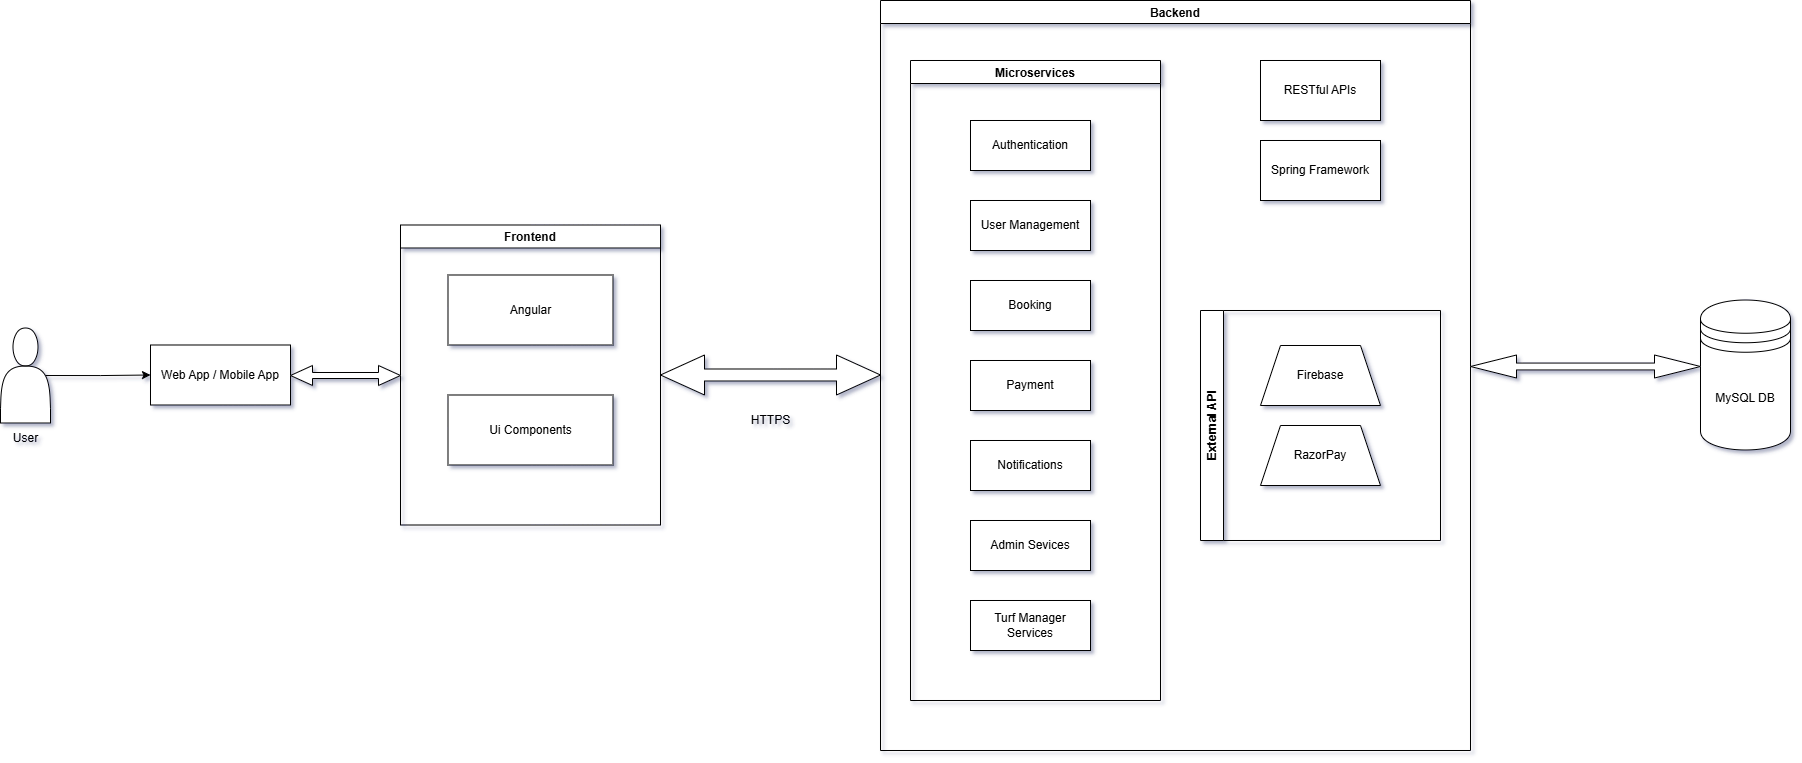

The diagram above was exported from draw.io. Its source (the exported page's mxGraphModel, read from the mxfile embedded in the PNG):
<mxGraphModel dx="1829" dy="535" grid="1" gridSize="10" guides="1" tooltips="1" connect="1" arrows="1" fold="1" page="1" pageScale="1" pageWidth="850" pageHeight="1100" background="#ffffff" math="0" shadow="1">
  <root>
    <mxCell id="0" />
    <mxCell id="1" parent="0" />
    <mxCell id="FVrF_LYM94s1oY5iNNp1-2" value="Web App / Mobile App" style="rounded=0;whiteSpace=wrap;html=1;" parent="1" vertex="1">
      <mxGeometry x="-320" y="519.5" width="140" height="60" as="geometry" />
    </mxCell>
    <mxCell id="FVrF_LYM94s1oY5iNNp1-27" style="edgeStyle=orthogonalEdgeStyle;rounded=0;orthogonalLoop=1;jettySize=auto;html=1;exitX=0.9;exitY=0.5;exitDx=0;exitDy=0;exitPerimeter=0;entryX=0;entryY=0.5;entryDx=0;entryDy=0;" parent="1" source="FVrF_LYM94s1oY5iNNp1-3" target="FVrF_LYM94s1oY5iNNp1-2" edge="1">
      <mxGeometry relative="1" as="geometry" />
    </mxCell>
    <mxCell id="FVrF_LYM94s1oY5iNNp1-3" value="" style="shape=actor;whiteSpace=wrap;html=1;" parent="1" vertex="1">
      <mxGeometry x="-470" y="502.5" width="50" height="95" as="geometry" />
    </mxCell>
    <mxCell id="FVrF_LYM94s1oY5iNNp1-4" value="Frontend" style="swimlane;" parent="1" vertex="1">
      <mxGeometry x="-70" y="399.5" width="260" height="300" as="geometry" />
    </mxCell>
    <mxCell id="FVrF_LYM94s1oY5iNNp1-5" value="Angular" style="whiteSpace=wrap;html=1;" parent="FVrF_LYM94s1oY5iNNp1-4" vertex="1">
      <mxGeometry x="47.5" y="50" width="165" height="70" as="geometry" />
    </mxCell>
    <mxCell id="FVrF_LYM94s1oY5iNNp1-8" value="Ui Components" style="whiteSpace=wrap;html=1;" parent="FVrF_LYM94s1oY5iNNp1-4" vertex="1">
      <mxGeometry x="47.5" y="170" width="165" height="70" as="geometry" />
    </mxCell>
    <mxCell id="FVrF_LYM94s1oY5iNNp1-7" value="Backend" style="swimlane;" parent="1" vertex="1">
      <mxGeometry x="410" y="175" width="590" height="750" as="geometry" />
    </mxCell>
    <mxCell id="FVrF_LYM94s1oY5iNNp1-9" value="Microservices" style="swimlane;" parent="FVrF_LYM94s1oY5iNNp1-7" vertex="1">
      <mxGeometry x="30" y="60" width="250" height="640" as="geometry" />
    </mxCell>
    <mxCell id="FVrF_LYM94s1oY5iNNp1-10" value="Authentication" style="whiteSpace=wrap;html=1;" parent="FVrF_LYM94s1oY5iNNp1-9" vertex="1">
      <mxGeometry x="60" y="60" width="120" height="50" as="geometry" />
    </mxCell>
    <mxCell id="FVrF_LYM94s1oY5iNNp1-11" value="User Management" style="whiteSpace=wrap;html=1;" parent="FVrF_LYM94s1oY5iNNp1-9" vertex="1">
      <mxGeometry x="60" y="140" width="120" height="50" as="geometry" />
    </mxCell>
    <mxCell id="FVrF_LYM94s1oY5iNNp1-12" value="Booking" style="whiteSpace=wrap;html=1;" parent="FVrF_LYM94s1oY5iNNp1-9" vertex="1">
      <mxGeometry x="60" y="220" width="120" height="50" as="geometry" />
    </mxCell>
    <mxCell id="FVrF_LYM94s1oY5iNNp1-14" value="Payment" style="whiteSpace=wrap;html=1;" parent="FVrF_LYM94s1oY5iNNp1-9" vertex="1">
      <mxGeometry x="60" y="300" width="120" height="50" as="geometry" />
    </mxCell>
    <mxCell id="FVrF_LYM94s1oY5iNNp1-15" value="Notifications" style="whiteSpace=wrap;html=1;" parent="FVrF_LYM94s1oY5iNNp1-9" vertex="1">
      <mxGeometry x="60" y="380" width="120" height="50" as="geometry" />
    </mxCell>
    <mxCell id="FVrF_LYM94s1oY5iNNp1-16" value="Admin Sevices" style="whiteSpace=wrap;html=1;" parent="FVrF_LYM94s1oY5iNNp1-9" vertex="1">
      <mxGeometry x="60" y="460" width="120" height="50" as="geometry" />
    </mxCell>
    <mxCell id="FVrF_LYM94s1oY5iNNp1-17" value="Turf Manager Services" style="whiteSpace=wrap;html=1;" parent="FVrF_LYM94s1oY5iNNp1-9" vertex="1">
      <mxGeometry x="60" y="540" width="120" height="50" as="geometry" />
    </mxCell>
    <mxCell id="FVrF_LYM94s1oY5iNNp1-28" value="External API" style="swimlane;horizontal=0;whiteSpace=wrap;html=1;" parent="FVrF_LYM94s1oY5iNNp1-7" vertex="1">
      <mxGeometry x="320" y="310" width="240" height="230" as="geometry" />
    </mxCell>
    <mxCell id="FVrF_LYM94s1oY5iNNp1-32" value="Firebase" style="shape=trapezoid;perimeter=trapezoidPerimeter;whiteSpace=wrap;html=1;fixedSize=1;" parent="FVrF_LYM94s1oY5iNNp1-28" vertex="1">
      <mxGeometry x="60" y="35" width="120" height="60" as="geometry" />
    </mxCell>
    <mxCell id="FVrF_LYM94s1oY5iNNp1-33" value="RazorPay" style="shape=trapezoid;perimeter=trapezoidPerimeter;whiteSpace=wrap;html=1;fixedSize=1;" parent="FVrF_LYM94s1oY5iNNp1-28" vertex="1">
      <mxGeometry x="60" y="115" width="120" height="60" as="geometry" />
    </mxCell>
    <mxCell id="FVrF_LYM94s1oY5iNNp1-34" value="RESTful APIs" style="whiteSpace=wrap;html=1;" parent="FVrF_LYM94s1oY5iNNp1-7" vertex="1">
      <mxGeometry x="380" y="60" width="120" height="60" as="geometry" />
    </mxCell>
    <mxCell id="FVrF_LYM94s1oY5iNNp1-35" value="Spring Framework" style="whiteSpace=wrap;html=1;" parent="FVrF_LYM94s1oY5iNNp1-7" vertex="1">
      <mxGeometry x="380" y="140" width="120" height="60" as="geometry" />
    </mxCell>
    <mxCell id="FVrF_LYM94s1oY5iNNp1-22" value="" style="shape=doubleArrow;whiteSpace=wrap;html=1;" parent="1" vertex="1">
      <mxGeometry x="190" y="529.5" width="220" height="40" as="geometry" />
    </mxCell>
    <mxCell id="FVrF_LYM94s1oY5iNNp1-23" value="HTTPS" style="text;html=1;align=center;verticalAlign=middle;resizable=0;points=[];autosize=1;strokeColor=none;fillColor=none;" parent="1" vertex="1">
      <mxGeometry x="270" y="579.5" width="60" height="30" as="geometry" />
    </mxCell>
    <mxCell id="FVrF_LYM94s1oY5iNNp1-36" value="MySQL DB" style="shape=datastore;whiteSpace=wrap;html=1;" parent="1" vertex="1">
      <mxGeometry x="1230" y="474.5" width="90" height="150" as="geometry" />
    </mxCell>
    <mxCell id="FVrF_LYM94s1oY5iNNp1-37" value="" style="shape=doubleArrow;whiteSpace=wrap;html=1;" parent="1" vertex="1">
      <mxGeometry x="-180" y="540" width="110" height="20" as="geometry" />
    </mxCell>
    <mxCell id="FVrF_LYM94s1oY5iNNp1-38" value="" style="shape=doubleArrow;whiteSpace=wrap;html=1;" parent="1" vertex="1">
      <mxGeometry x="1000" y="529.5" width="230" height="23" as="geometry" />
    </mxCell>
    <mxCell id="FVrF_LYM94s1oY5iNNp1-39" value="User" style="text;html=1;align=center;verticalAlign=middle;resizable=0;points=[];autosize=1;strokeColor=none;fillColor=none;" parent="1" vertex="1">
      <mxGeometry x="-470" y="597.5" width="50" height="30" as="geometry" />
    </mxCell>
  </root>
</mxGraphModel>